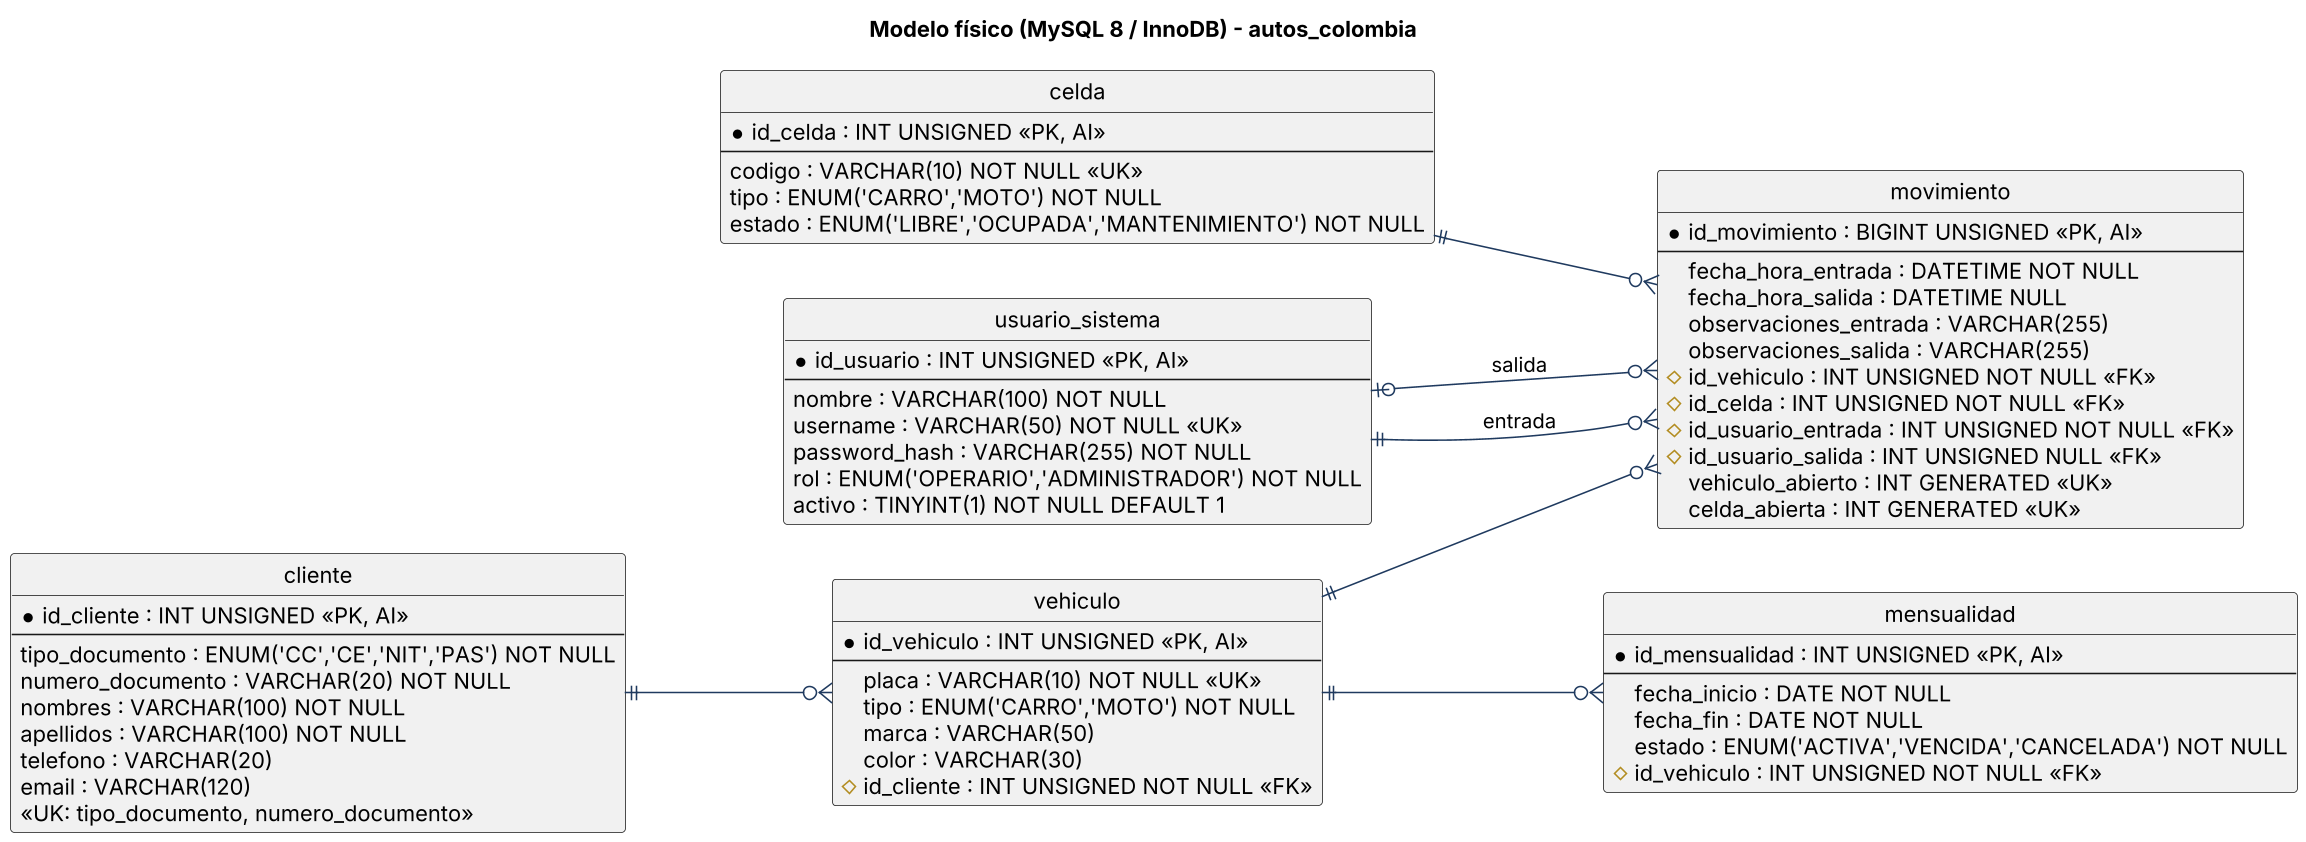

The diagram above was rendered by PlantUML. Its source (embedded in the PNG):
@startuml 07_fisico
skinparamlocked dpi 150
skinparam shadowing false
skinparam defaultFontName Arial
skinparam ArrowColor #1F3A5F
hide circle
skinparam entity {
  BackgroundColor #F4F7FB
  BorderColor #1F3A5F
}
title Modelo físico (MySQL 8 / InnoDB) - autos_colombia
left to right direction

entity "usuario_sistema" as usuario {
  * id_usuario : INT UNSIGNED <<PK, AI>>
  --
  nombre : VARCHAR(100) NOT NULL
  username : VARCHAR(50) NOT NULL <<UK>>
  password_hash : VARCHAR(255) NOT NULL
  rol : ENUM('OPERARIO','ADMINISTRADOR') NOT NULL
  activo : TINYINT(1) NOT NULL DEFAULT 1
}

entity "cliente" as cliente {
  * id_cliente : INT UNSIGNED <<PK, AI>>
  --
  tipo_documento : ENUM('CC','CE','NIT','PAS') NOT NULL
  numero_documento : VARCHAR(20) NOT NULL
  nombres : VARCHAR(100) NOT NULL
  apellidos : VARCHAR(100) NOT NULL
  telefono : VARCHAR(20)
  email : VARCHAR(120)
  <<UK: tipo_documento, numero_documento>>
}

entity "vehiculo" as vehiculo {
  * id_vehiculo : INT UNSIGNED <<PK, AI>>
  --
  placa : VARCHAR(10) NOT NULL <<UK>>
  tipo : ENUM('CARRO','MOTO') NOT NULL
  marca : VARCHAR(50)
  color : VARCHAR(30)
  # id_cliente : INT UNSIGNED NOT NULL <<FK>>
}

entity "mensualidad" as mensualidad {
  * id_mensualidad : INT UNSIGNED <<PK, AI>>
  --
  fecha_inicio : DATE NOT NULL
  fecha_fin : DATE NOT NULL
  estado : ENUM('ACTIVA','VENCIDA','CANCELADA') NOT NULL
  # id_vehiculo : INT UNSIGNED NOT NULL <<FK>>
}

entity "celda" as celda {
  * id_celda : INT UNSIGNED <<PK, AI>>
  --
  codigo : VARCHAR(10) NOT NULL <<UK>>
  tipo : ENUM('CARRO','MOTO') NOT NULL
  estado : ENUM('LIBRE','OCUPADA','MANTENIMIENTO') NOT NULL
}

entity "movimiento" as movimiento {
  * id_movimiento : BIGINT UNSIGNED <<PK, AI>>
  --
  fecha_hora_entrada : DATETIME NOT NULL
  fecha_hora_salida : DATETIME NULL
  observaciones_entrada : VARCHAR(255)
  observaciones_salida : VARCHAR(255)
  # id_vehiculo : INT UNSIGNED NOT NULL <<FK>>
  # id_celda : INT UNSIGNED NOT NULL <<FK>>
  # id_usuario_entrada : INT UNSIGNED NOT NULL <<FK>>
  # id_usuario_salida : INT UNSIGNED NULL <<FK>>
  vehiculo_abierto : INT GENERATED <<UK>>
  celda_abierta : INT GENERATED <<UK>>
}

cliente ||--o{ vehiculo
vehiculo ||--o{ mensualidad
vehiculo ||--o{ movimiento
celda ||--o{ movimiento
usuario ||--o{ movimiento : entrada
usuario |o--o{ movimiento : salida
@enduml